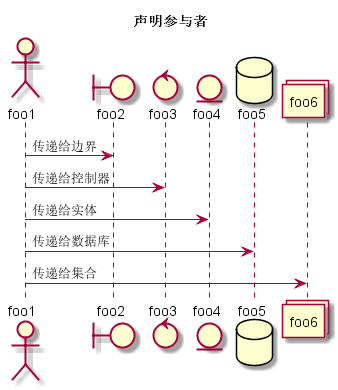

The diagram above was rendered by PlantUML. Its source (embedded in the PNG):
@startuml
title 声明参与者
actor foo1
boundary foo2
control foo3
entity foo4
database foo5
collections foo6


foo1 -> foo2 : 传递给边界
foo1 -> foo3 : 传递给控制器
foo1 -> foo4 : 传递给实体
foo1 -> foo5 : 传递给数据库
foo1 -> foo6 : 传递给集合
@enduml